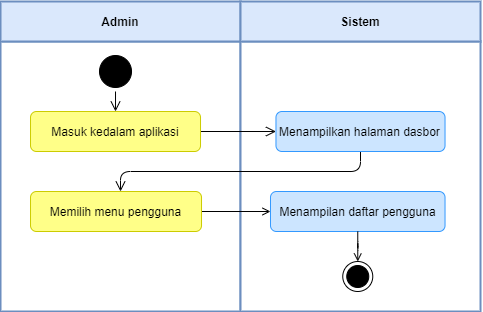

The diagram above was exported from draw.io. Its source (the exported page's mxGraphModel, read from the mxfile embedded in the PNG):
<mxGraphModel dx="-2424" dy="-244" grid="1" gridSize="10" guides="1" tooltips="1" connect="1" arrows="1" fold="1" page="1" pageScale="1" pageWidth="850" pageHeight="1100" math="0" shadow="0">
  <root>
    <mxCell id="ycMCxJwJTcsDKxrAXezV-0" />
    <mxCell id="ycMCxJwJTcsDKxrAXezV-1" parent="ycMCxJwJTcsDKxrAXezV-0" />
    <mxCell id="u44zW1rUHaSyhvS1stcE-0" value="" style="rounded=0;whiteSpace=wrap;html=1;strokeColor=#6C8EBF;strokeWidth=2;" vertex="1" parent="ycMCxJwJTcsDKxrAXezV-1">
      <mxGeometry x="4310.01" y="1205" width="240" height="270" as="geometry" />
    </mxCell>
    <mxCell id="u44zW1rUHaSyhvS1stcE-1" value="Admin" style="rounded=0;whiteSpace=wrap;html=1;strokeColor=#6c8ebf;fillColor=#dae8fc;fontStyle=1;strokeWidth=2;" vertex="1" parent="ycMCxJwJTcsDKxrAXezV-1">
      <mxGeometry x="4310.01" y="1165" width="240" height="40" as="geometry" />
    </mxCell>
    <mxCell id="u44zW1rUHaSyhvS1stcE-2" value="" style="rounded=0;whiteSpace=wrap;html=1;strokeColor=#6C8EBF;strokeWidth=2;" vertex="1" parent="ycMCxJwJTcsDKxrAXezV-1">
      <mxGeometry x="4550.01" y="1205" width="240" height="270" as="geometry" />
    </mxCell>
    <mxCell id="u44zW1rUHaSyhvS1stcE-3" value="Sistem" style="rounded=0;whiteSpace=wrap;html=1;strokeColor=#6c8ebf;fillColor=#dae8fc;fontStyle=1;strokeWidth=2;" vertex="1" parent="ycMCxJwJTcsDKxrAXezV-1">
      <mxGeometry x="4550.01" y="1165" width="240" height="40" as="geometry" />
    </mxCell>
    <mxCell id="u44zW1rUHaSyhvS1stcE-4" value="" style="ellipse;html=1;shape=startState;fillColor=#000000;strokeColor=#000000;" vertex="1" parent="ycMCxJwJTcsDKxrAXezV-1">
      <mxGeometry x="4405.01" y="1215" width="40" height="40" as="geometry" />
    </mxCell>
    <mxCell id="u44zW1rUHaSyhvS1stcE-5" value="" style="edgeStyle=orthogonalEdgeStyle;html=1;verticalAlign=bottom;endArrow=open;endSize=8;strokeColor=#000000;rounded=1;endFill=0;" edge="1" parent="ycMCxJwJTcsDKxrAXezV-1">
      <mxGeometry relative="1" as="geometry">
        <mxPoint x="4425.01" y="1275" as="targetPoint" />
        <mxPoint x="4425.01" y="1255" as="sourcePoint" />
      </mxGeometry>
    </mxCell>
    <mxCell id="u44zW1rUHaSyhvS1stcE-6" value="" style="edgeStyle=orthogonalEdgeStyle;rounded=1;orthogonalLoop=1;jettySize=auto;html=1;fontSize=24;strokeColor=#000000;endSize=8;endArrow=open;endFill=0;" edge="1" parent="ycMCxJwJTcsDKxrAXezV-1" source="u44zW1rUHaSyhvS1stcE-7" target="u44zW1rUHaSyhvS1stcE-15">
      <mxGeometry relative="1" as="geometry" />
    </mxCell>
    <mxCell id="u44zW1rUHaSyhvS1stcE-7" value="Masuk kedalam aplikasi" style="rounded=1;whiteSpace=wrap;html=1;fillColor=#ffff88;strokeColor=#CCCC00;" vertex="1" parent="ycMCxJwJTcsDKxrAXezV-1">
      <mxGeometry x="4340.02" y="1275" width="170" height="40" as="geometry" />
    </mxCell>
    <mxCell id="u44zW1rUHaSyhvS1stcE-8" value="" style="edgeStyle=orthogonalEdgeStyle;rounded=1;orthogonalLoop=1;jettySize=auto;html=1;endArrow=open;endFill=0;endSize=6;" edge="1" parent="ycMCxJwJTcsDKxrAXezV-1" source="u44zW1rUHaSyhvS1stcE-9" target="u44zW1rUHaSyhvS1stcE-10">
      <mxGeometry relative="1" as="geometry" />
    </mxCell>
    <mxCell id="u44zW1rUHaSyhvS1stcE-9" value="Memilih menu pengguna" style="rounded=1;whiteSpace=wrap;html=1;fillColor=#ffff88;strokeColor=#CCCC00;" vertex="1" parent="ycMCxJwJTcsDKxrAXezV-1">
      <mxGeometry x="4340.02" y="1355" width="171" height="40" as="geometry" />
    </mxCell>
    <mxCell id="u44zW1rUHaSyhvS1stcE-10" value="Menampilan daftar pengguna" style="rounded=1;whiteSpace=wrap;html=1;fillColor=#cce5ff;strokeColor=#3399FF;" vertex="1" parent="ycMCxJwJTcsDKxrAXezV-1">
      <mxGeometry x="4579.99" y="1355" width="174.54" height="40" as="geometry" />
    </mxCell>
    <mxCell id="u44zW1rUHaSyhvS1stcE-11" value="" style="edgeStyle=orthogonalEdgeStyle;rounded=1;orthogonalLoop=1;jettySize=auto;html=1;endArrow=open;endFill=0;endSize=6;exitX=0.5;exitY=1;exitDx=0;exitDy=0;" edge="1" parent="ycMCxJwJTcsDKxrAXezV-1" source="u44zW1rUHaSyhvS1stcE-10" target="u44zW1rUHaSyhvS1stcE-12">
      <mxGeometry relative="1" as="geometry">
        <mxPoint x="4670.10705882353" y="1475" as="sourcePoint" />
      </mxGeometry>
    </mxCell>
    <mxCell id="u44zW1rUHaSyhvS1stcE-12" value="" style="ellipse;html=1;shape=endState;fillColor=#000000;strokeColor=#000000;" vertex="1" parent="ycMCxJwJTcsDKxrAXezV-1">
      <mxGeometry x="4652.259999999999" y="1425" width="30" height="30" as="geometry" />
    </mxCell>
    <mxCell id="u44zW1rUHaSyhvS1stcE-14" style="edgeStyle=orthogonalEdgeStyle;rounded=1;orthogonalLoop=1;jettySize=auto;html=1;fontSize=24;strokeColor=#000000;endSize=8;endArrow=open;endFill=0;" edge="1" parent="ycMCxJwJTcsDKxrAXezV-1" source="u44zW1rUHaSyhvS1stcE-15">
      <mxGeometry relative="1" as="geometry">
        <Array as="points">
          <mxPoint x="4670.01" y="1335" />
          <mxPoint x="4430.01" y="1335" />
        </Array>
        <mxPoint x="4430.01" y="1355" as="targetPoint" />
      </mxGeometry>
    </mxCell>
    <mxCell id="u44zW1rUHaSyhvS1stcE-15" value="Menampilkan halaman dasbor" style="rounded=1;whiteSpace=wrap;html=1;fillColor=#cce5ff;strokeColor=#3399FF;" vertex="1" parent="ycMCxJwJTcsDKxrAXezV-1">
      <mxGeometry x="4585.47" y="1275" width="169.06" height="40" as="geometry" />
    </mxCell>
  </root>
</mxGraphModel>